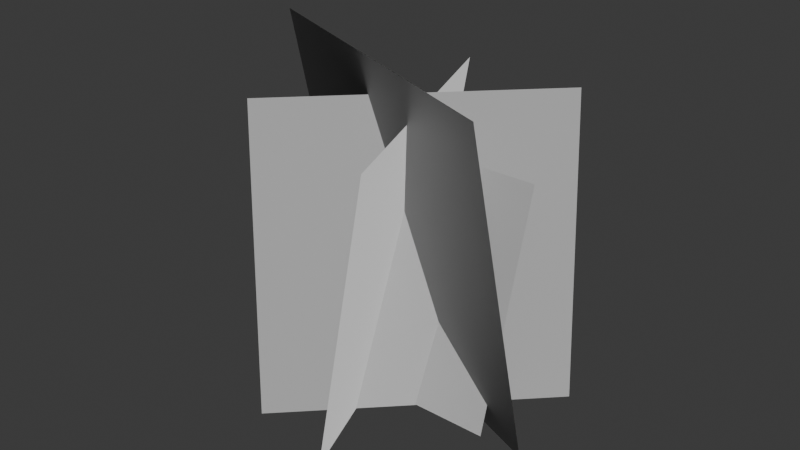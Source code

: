 # Source: GrassComplexQuads.blend  (saved by Blender 5.2.44; exported with 4.5.12 LTS)
import bpy
from mathutils import Matrix  # noqa: F401  (used for matrix-valued properties, if any)

bpy.ops.wm.read_factory_settings(use_empty=True)
scene = bpy.context.scene
scene.name = 'Scene'

# ---- collections
col_collection = bpy.data.collections.new('Collection'); scene.collection.children.link(col_collection)

# ---- world
world_world = bpy.data.worlds.new('World'); scene.world = world_world
world_world.use_nodes = True; world_world.node_tree.nodes.clear()
_N = world_world.node_tree.nodes; _L = world_world.node_tree.links
n0 = _N.new('ShaderNodeOutputWorld'); n0.name = 'World Output'; n0.location = (200, 100)
n1 = _N.new('ShaderNodeBackground'); n1.name = 'Background'; n1.location = (-200, 100)
n1.inputs[0].default_value = (0.05088, 0.05088, 0.05088, 1.0)
_L.new(n1.outputs[0], n0.inputs[0])
n0.is_active_output = True
world_world.color = (0.05088, 0.05088, 0.05088)
world_world.sun_shadow_jitter_overblur = 0.0

# ---- meshes
me_plane_001 = bpy.data.meshes.new('Plane.001')
me_plane_001.from_pydata([(-0.5, -1.0, 0.866), (0.5, -1.0, -0.866), (-0.8144, 1.0, 0.6602), (0.1856, 1.0, -1.072), (-0.9831, -0.9949, 0.2698), (0.4957, -0.9949, -0.1239), (-1.15, 0.5354, -0.213), (0.3289, 0.5354, -0.6067), (0.1501, -1.002, 0.8362), (-0.9854, -1.002, -0.7725), (0.4103, 0.9676, 0.6686), (-0.7253, 0.9676, -0.9401), (0.7952, -0.9856, -0.1832), (-1.449, -0.9856, -0.4482), (0.7726, 1.274, 0.2403), (-1.472, 1.274, -0.02474)], [], [(0, 1, 3, 2), (4, 5, 7, 6), (8, 9, 11, 10), (12, 13, 15, 14)])
_uv = me_plane_001.uv_layers.new(name='UVMap')
_uv.uv.foreach_set('vector', [0.0, 0.0, 1.0, 0.0, 1.0, 1.0, 0.0, 1.0, 0.0, 0.0, 1.0, 0.0, 1.0, 1.0, 0.0, 1.0, 0.0, 0.0, 1.0, 0.0, 1.0, 1.0, 0.0, 1.0, 0.0, 0.0, 1.0, 0.0, 1.0, 1.0, 0.0, 1.0])
me_plane_001.update()
me_plane_001.normals_split_custom_set([tuple(v) for v in zip(*[iter([-0.1545, 0.9828, -0.1012, -0.1545, 0.9828, -0.1012, -0.158, 0.9828, -0.09514, -0.1579, 0.9828, -0.09524, -0.1033, 0.9486, -0.2993, -0.1034, 0.9486, -0.2993, -0.08868, 0.9488, -0.3032, -0.08861, 0.9488, -0.3033, 0.1305, 0.9879, -0.08412, 0.1305, 0.9879, -0.08407, 0.128, 0.9879, -0.08762, 0.128, 0.9879, -0.08769, -0.009905, 0.9828, 0.1842, -0.009843, 0.9828, 0.1842, -0.01763, 0.9829, 0.1833, -0.01771, 0.9829, 0.1833])] * 3)])

# ---- objects
ob_grass_001 = bpy.data.objects.new('Grass.001', me_plane_001)

# ---- transforms, parenting, visibility, modifiers, constraints
ob_grass_001.location = (0.1991, -0.2278, 0.9258)
ob_grass_001.rotation_euler = (1.571, -0.0, 6.023)
ob_grass_001.scale = (0.9393, 0.9393, 0.9393)

# ---- collection membership
col_collection.objects.link(ob_grass_001)

# ---- scene / render settings (as saved in the file)
scene.frame_start = 1; scene.frame_end = 250; scene.frame_set(199)
scene.render.engine = 'BLENDER_EEVEE_NEXT'
scene.render.bake_bias = 0.0
scene.render.bake_samples = 0
scene.render.compositor_device = 'GPU'
scene.eevee.use_volume_custom_range = False
scene.eevee.fast_gi_thickness_near = 0.1
scene.eevee.fast_gi_thickness_far = 0.0
scene.eevee.ray_tracing_options.screen_trace_thickness = 0.1
bpy.context.view_layer.update()

# ---- added for rendering (the .blend has no active camera and no usable light): camera, sun
cam_auto = bpy.data.cameras.new('AutoCamera')
cam_auto.lens = 50.0
cam_auto.sensor_width = 36.0
cam_auto.clip_end = 1000.0
ob_auto_camera = bpy.data.objects.new('AutoCamera', cam_auto)
scene.collection.objects.link(ob_auto_camera)
ob_auto_camera.location = (3.64917, -4.5313, 4.03963)
ob_auto_camera.rotation_euler = (1.09748, -7.21219e-08, 0.694738)
scene.camera = ob_auto_camera
light_auto_sun = bpy.data.lights.new('AutoSun', 'SUN')
light_auto_sun.energy = 3.0
light_auto_sun.angle = 0.0523599
ob_auto_sun = bpy.data.objects.new('AutoSun', light_auto_sun)
scene.collection.objects.link(ob_auto_sun)
ob_auto_sun.rotation_euler = (0.872665, 0.174533, 0.523599)
bpy.context.view_layer.update()
